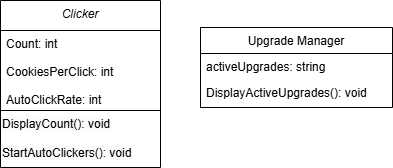

The diagram above was exported from draw.io. Its source (the exported page's mxGraphModel, read from the mxfile embedded in the PNG):
<mxGraphModel dx="840" dy="534" grid="1" gridSize="10" guides="1" tooltips="1" connect="1" arrows="1" fold="1" page="1" pageScale="1" pageWidth="827" pageHeight="1169" math="0" shadow="0">
  <root>
    <mxCell id="WIyWlLk6GJQsqaUBKTNV-0" />
    <mxCell id="WIyWlLk6GJQsqaUBKTNV-1" parent="WIyWlLk6GJQsqaUBKTNV-0" />
    <mxCell id="zkfFHV4jXpPFQw0GAbJ--0" value="Clicker" style="swimlane;fontStyle=2;align=center;verticalAlign=top;childLayout=stackLayout;horizontal=1;startSize=30;horizontalStack=0;resizeParent=1;resizeLast=0;collapsible=1;marginBottom=0;rounded=0;shadow=0;strokeWidth=1;" parent="WIyWlLk6GJQsqaUBKTNV-1" vertex="1">
      <mxGeometry x="210" y="93" width="160" height="167" as="geometry">
        <mxRectangle x="230" y="140" width="160" height="26" as="alternateBounds" />
      </mxGeometry>
    </mxCell>
    <mxCell id="qrvLn_MKIBUf16o5N4CL-18" value="Count: int&#10;&#10;CookiesPerClick: int&#10;&#10;AutoClickRate: int &#10;&#10;" style="text;align=left;verticalAlign=top;spacingLeft=4;spacingRight=4;overflow=hidden;rotatable=0;points=[[0,0.5],[1,0.5]];portConstraint=eastwest;strokeColor=default;" vertex="1" parent="zkfFHV4jXpPFQw0GAbJ--0">
      <mxGeometry y="30" width="160" height="80" as="geometry" />
    </mxCell>
    <mxCell id="qrvLn_MKIBUf16o5N4CL-38" value="&lt;span style=&quot;color: rgb(0, 0, 0); font-family: Helvetica; font-size: 12px; font-style: normal; font-variant-ligatures: normal; font-variant-caps: normal; font-weight: 400; letter-spacing: normal; orphans: 2; text-align: left; text-indent: 0px; text-transform: none; widows: 2; word-spacing: 0px; -webkit-text-stroke-width: 0px; white-space: nowrap; background-color: rgb(251, 251, 251); text-decoration-thickness: initial; text-decoration-style: initial; text-decoration-color: initial; display: inline !important; float: none;&quot;&gt;DisplayCount(): void&lt;/span&gt;&lt;br style=&quot;forced-color-adjust: none; padding: 0px; margin: 0px; color: rgb(0, 0, 0); font-family: Helvetica; font-size: 12px; font-style: normal; font-variant-ligatures: normal; font-variant-caps: normal; font-weight: 400; letter-spacing: normal; orphans: 2; text-align: left; text-indent: 0px; text-transform: none; widows: 2; word-spacing: 0px; -webkit-text-stroke-width: 0px; white-space: nowrap; background-color: rgb(251, 251, 251); text-decoration-thickness: initial; text-decoration-style: initial; text-decoration-color: initial;&quot;&gt;&lt;br style=&quot;forced-color-adjust: none; padding: 0px; margin: 0px; color: rgb(0, 0, 0); font-family: Helvetica; font-size: 12px; font-style: normal; font-variant-ligatures: normal; font-variant-caps: normal; font-weight: 400; letter-spacing: normal; orphans: 2; text-align: left; text-indent: 0px; text-transform: none; widows: 2; word-spacing: 0px; -webkit-text-stroke-width: 0px; white-space: nowrap; background-color: rgb(251, 251, 251); text-decoration-thickness: initial; text-decoration-style: initial; text-decoration-color: initial;&quot;&gt;&lt;span style=&quot;color: rgb(0, 0, 0); font-family: Helvetica; font-size: 12px; font-style: normal; font-variant-ligatures: normal; font-variant-caps: normal; font-weight: 400; letter-spacing: normal; orphans: 2; text-align: left; text-indent: 0px; text-transform: none; widows: 2; word-spacing: 0px; -webkit-text-stroke-width: 0px; white-space: nowrap; background-color: rgb(251, 251, 251); text-decoration-thickness: initial; text-decoration-style: initial; text-decoration-color: initial; display: inline !important; float: none;&quot;&gt;StartAutoClickers(): void&lt;/span&gt;" style="text;whiteSpace=wrap;html=1;" vertex="1" parent="zkfFHV4jXpPFQw0GAbJ--0">
      <mxGeometry y="110" width="160" height="50" as="geometry" />
    </mxCell>
    <mxCell id="zkfFHV4jXpPFQw0GAbJ--17" value="Upgrade Manager" style="swimlane;fontStyle=0;align=center;verticalAlign=top;childLayout=stackLayout;horizontal=1;startSize=26;horizontalStack=0;resizeParent=1;resizeLast=0;collapsible=1;marginBottom=0;rounded=0;shadow=0;strokeWidth=1;" parent="WIyWlLk6GJQsqaUBKTNV-1" vertex="1">
      <mxGeometry x="410" y="120" width="192" height="80" as="geometry">
        <mxRectangle x="550" y="140" width="160" height="26" as="alternateBounds" />
      </mxGeometry>
    </mxCell>
    <mxCell id="zkfFHV4jXpPFQw0GAbJ--18" value="activeUpgrades: string" style="text;align=left;verticalAlign=top;spacingLeft=4;spacingRight=4;overflow=hidden;rotatable=0;points=[[0,0.5],[1,0.5]];portConstraint=eastwest;" parent="zkfFHV4jXpPFQw0GAbJ--17" vertex="1">
      <mxGeometry y="26" width="192" height="26" as="geometry" />
    </mxCell>
    <mxCell id="zkfFHV4jXpPFQw0GAbJ--20" value="DisplayActiveUpgrades(): void" style="text;align=left;verticalAlign=top;spacingLeft=4;spacingRight=4;overflow=hidden;rotatable=0;points=[[0,0.5],[1,0.5]];portConstraint=eastwest;rounded=0;shadow=0;html=0;" parent="zkfFHV4jXpPFQw0GAbJ--17" vertex="1">
      <mxGeometry y="52" width="192" height="26" as="geometry" />
    </mxCell>
  </root>
</mxGraphModel>